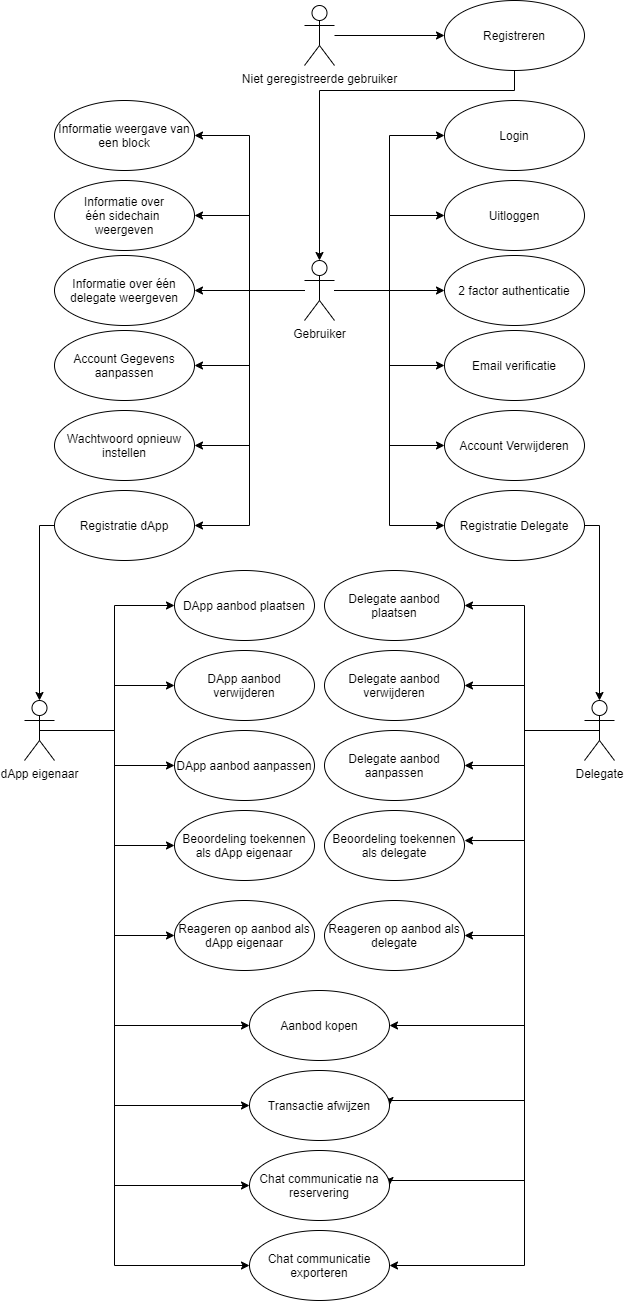

The diagram above was exported from draw.io. Its source (the exported page's mxGraphModel, read from the mxfile embedded in the PNG):
<mxGraphModel dx="1422" dy="762" grid="1" gridSize="10" guides="1" tooltips="1" connect="1" arrows="1" fold="1" page="1" pageScale="1" pageWidth="850" pageHeight="1100" math="0" shadow="0">
  <root>
    <mxCell id="0" />
    <mxCell id="1" parent="0" />
    <mxCell id="0-392PZHvqpInX3KdQlx-6" value="" style="edgeStyle=orthogonalEdgeStyle;rounded=0;orthogonalLoop=1;jettySize=auto;html=1;entryX=0;entryY=0.5;entryDx=0;entryDy=0;" parent="1" source="0-392PZHvqpInX3KdQlx-1" target="0-392PZHvqpInX3KdQlx-7" edge="1">
      <mxGeometry relative="1" as="geometry">
        <mxPoint x="580" y="275" as="targetPoint" />
      </mxGeometry>
    </mxCell>
    <mxCell id="0-392PZHvqpInX3KdQlx-1" value="Niet geregistreerde gebruiker" style="shape=umlActor;verticalLabelPosition=bottom;labelBackgroundColor=#ffffff;verticalAlign=top;html=1;" parent="1" vertex="1">
      <mxGeometry x="510" y="245" width="30" height="60" as="geometry" />
    </mxCell>
    <mxCell id="JSIC7WhwINw0KKYL8Llu-3" style="edgeStyle=orthogonalEdgeStyle;rounded=0;orthogonalLoop=1;jettySize=auto;html=1;exitX=0.5;exitY=1;exitDx=0;exitDy=0;entryX=0.5;entryY=0;entryDx=0;entryDy=0;entryPerimeter=0;" parent="1" source="0-392PZHvqpInX3KdQlx-7" target="0-392PZHvqpInX3KdQlx-8" edge="1">
      <mxGeometry relative="1" as="geometry">
        <Array as="points">
          <mxPoint x="720" y="330" />
          <mxPoint x="525" y="330" />
        </Array>
      </mxGeometry>
    </mxCell>
    <mxCell id="0-392PZHvqpInX3KdQlx-7" value="Registreren" style="ellipse;whiteSpace=wrap;html=1;" parent="1" vertex="1">
      <mxGeometry x="650" y="240" width="140" height="70" as="geometry" />
    </mxCell>
    <mxCell id="0-392PZHvqpInX3KdQlx-13" style="edgeStyle=orthogonalEdgeStyle;rounded=0;orthogonalLoop=1;jettySize=auto;html=1;entryX=0;entryY=0.5;entryDx=0;entryDy=0;" parent="1" source="0-392PZHvqpInX3KdQlx-8" target="0-392PZHvqpInX3KdQlx-10" edge="1">
      <mxGeometry relative="1" as="geometry" />
    </mxCell>
    <mxCell id="0-392PZHvqpInX3KdQlx-15" style="edgeStyle=orthogonalEdgeStyle;rounded=0;orthogonalLoop=1;jettySize=auto;html=1;entryX=0;entryY=0.5;entryDx=0;entryDy=0;" parent="1" source="0-392PZHvqpInX3KdQlx-8" target="0-392PZHvqpInX3KdQlx-14" edge="1">
      <mxGeometry relative="1" as="geometry" />
    </mxCell>
    <mxCell id="0-392PZHvqpInX3KdQlx-21" style="edgeStyle=orthogonalEdgeStyle;rounded=0;orthogonalLoop=1;jettySize=auto;html=1;entryX=0;entryY=0.5;entryDx=0;entryDy=0;" parent="1" source="0-392PZHvqpInX3KdQlx-8" target="0-392PZHvqpInX3KdQlx-18" edge="1">
      <mxGeometry relative="1" as="geometry" />
    </mxCell>
    <mxCell id="0-392PZHvqpInX3KdQlx-23" style="edgeStyle=orthogonalEdgeStyle;rounded=0;orthogonalLoop=1;jettySize=auto;html=1;entryX=1;entryY=0.5;entryDx=0;entryDy=0;" parent="1" source="0-392PZHvqpInX3KdQlx-8" target="0-392PZHvqpInX3KdQlx-22" edge="1">
      <mxGeometry relative="1" as="geometry" />
    </mxCell>
    <mxCell id="0-392PZHvqpInX3KdQlx-25" style="edgeStyle=orthogonalEdgeStyle;rounded=0;orthogonalLoop=1;jettySize=auto;html=1;entryX=0;entryY=0.5;entryDx=0;entryDy=0;" parent="1" source="0-392PZHvqpInX3KdQlx-8" target="0-392PZHvqpInX3KdQlx-24" edge="1">
      <mxGeometry relative="1" as="geometry" />
    </mxCell>
    <mxCell id="0-392PZHvqpInX3KdQlx-28" style="edgeStyle=orthogonalEdgeStyle;rounded=0;orthogonalLoop=1;jettySize=auto;html=1;entryX=0;entryY=0.5;entryDx=0;entryDy=0;" parent="1" source="0-392PZHvqpInX3KdQlx-8" target="0-392PZHvqpInX3KdQlx-27" edge="1">
      <mxGeometry relative="1" as="geometry" />
    </mxCell>
    <mxCell id="0-392PZHvqpInX3KdQlx-30" style="edgeStyle=orthogonalEdgeStyle;rounded=0;orthogonalLoop=1;jettySize=auto;html=1;entryX=1;entryY=0.5;entryDx=0;entryDy=0;" parent="1" source="0-392PZHvqpInX3KdQlx-8" target="0-392PZHvqpInX3KdQlx-29" edge="1">
      <mxGeometry relative="1" as="geometry" />
    </mxCell>
    <mxCell id="0-392PZHvqpInX3KdQlx-33" style="edgeStyle=orthogonalEdgeStyle;rounded=0;orthogonalLoop=1;jettySize=auto;html=1;entryX=1;entryY=0.5;entryDx=0;entryDy=0;" parent="1" source="0-392PZHvqpInX3KdQlx-8" target="0-392PZHvqpInX3KdQlx-32" edge="1">
      <mxGeometry relative="1" as="geometry" />
    </mxCell>
    <mxCell id="0-392PZHvqpInX3KdQlx-35" style="edgeStyle=orthogonalEdgeStyle;rounded=0;orthogonalLoop=1;jettySize=auto;html=1;entryX=1;entryY=0.5;entryDx=0;entryDy=0;" parent="1" source="0-392PZHvqpInX3KdQlx-8" target="0-392PZHvqpInX3KdQlx-34" edge="1">
      <mxGeometry relative="1" as="geometry" />
    </mxCell>
    <mxCell id="0-392PZHvqpInX3KdQlx-37" style="edgeStyle=orthogonalEdgeStyle;rounded=0;orthogonalLoop=1;jettySize=auto;html=1;entryX=1;entryY=0.5;entryDx=0;entryDy=0;" parent="1" source="0-392PZHvqpInX3KdQlx-8" target="0-392PZHvqpInX3KdQlx-36" edge="1">
      <mxGeometry relative="1" as="geometry" />
    </mxCell>
    <mxCell id="0-392PZHvqpInX3KdQlx-45" style="edgeStyle=orthogonalEdgeStyle;rounded=0;orthogonalLoop=1;jettySize=auto;html=1;entryX=1;entryY=0.5;entryDx=0;entryDy=0;" parent="1" source="0-392PZHvqpInX3KdQlx-8" target="0-392PZHvqpInX3KdQlx-43" edge="1">
      <mxGeometry relative="1" as="geometry" />
    </mxCell>
    <mxCell id="0-392PZHvqpInX3KdQlx-46" style="edgeStyle=orthogonalEdgeStyle;rounded=0;orthogonalLoop=1;jettySize=auto;html=1;entryX=0;entryY=0.5;entryDx=0;entryDy=0;" parent="1" source="0-392PZHvqpInX3KdQlx-8" target="0-392PZHvqpInX3KdQlx-44" edge="1">
      <mxGeometry relative="1" as="geometry" />
    </mxCell>
    <mxCell id="0-392PZHvqpInX3KdQlx-8" value="Gebruiker" style="shape=umlActor;verticalLabelPosition=bottom;labelBackgroundColor=#ffffff;verticalAlign=top;html=1;" parent="1" vertex="1">
      <mxGeometry x="510" y="500" width="30" height="60" as="geometry" />
    </mxCell>
    <mxCell id="0-392PZHvqpInX3KdQlx-10" value="Login" style="ellipse;whiteSpace=wrap;html=1;" parent="1" vertex="1">
      <mxGeometry x="650" y="340" width="140" height="70" as="geometry" />
    </mxCell>
    <mxCell id="0-392PZHvqpInX3KdQlx-14" value="Uitloggen" style="ellipse;whiteSpace=wrap;html=1;" parent="1" vertex="1">
      <mxGeometry x="650" y="420" width="140" height="70" as="geometry" />
    </mxCell>
    <mxCell id="0-392PZHvqpInX3KdQlx-18" value="2 factor authenticatie" style="ellipse;whiteSpace=wrap;html=1;" parent="1" vertex="1">
      <mxGeometry x="650" y="495" width="140" height="70" as="geometry" />
    </mxCell>
    <mxCell id="0-392PZHvqpInX3KdQlx-22" value="Account Gegevens aanpassen" style="ellipse;whiteSpace=wrap;html=1;" parent="1" vertex="1">
      <mxGeometry x="260" y="570" width="140" height="70" as="geometry" />
    </mxCell>
    <mxCell id="0-392PZHvqpInX3KdQlx-24" value="Account Verwijderen" style="ellipse;whiteSpace=wrap;html=1;" parent="1" vertex="1">
      <mxGeometry x="650" y="650" width="140" height="70" as="geometry" />
    </mxCell>
    <mxCell id="0-392PZHvqpInX3KdQlx-26" style="edgeStyle=orthogonalEdgeStyle;rounded=0;orthogonalLoop=1;jettySize=auto;html=1;exitX=0.5;exitY=1;exitDx=0;exitDy=0;" parent="1" source="0-392PZHvqpInX3KdQlx-18" target="0-392PZHvqpInX3KdQlx-18" edge="1">
      <mxGeometry relative="1" as="geometry" />
    </mxCell>
    <mxCell id="0-392PZHvqpInX3KdQlx-27" value="Email verificatie" style="ellipse;whiteSpace=wrap;html=1;" parent="1" vertex="1">
      <mxGeometry x="650" y="570" width="140" height="70" as="geometry" />
    </mxCell>
    <mxCell id="0-392PZHvqpInX3KdQlx-29" value="Wachtwoord opnieuw instellen" style="ellipse;whiteSpace=wrap;html=1;" parent="1" vertex="1">
      <mxGeometry x="260" y="650" width="140" height="70" as="geometry" />
    </mxCell>
    <mxCell id="0-392PZHvqpInX3KdQlx-32" value="Informatie weergave van een block" style="ellipse;whiteSpace=wrap;html=1;" parent="1" vertex="1">
      <mxGeometry x="260" y="340" width="140" height="70" as="geometry" />
    </mxCell>
    <mxCell id="0-392PZHvqpInX3KdQlx-34" value="Informatie over één&amp;nbsp;sidechain &lt;br&gt;weergeven" style="ellipse;whiteSpace=wrap;html=1;" parent="1" vertex="1">
      <mxGeometry x="260" y="420" width="140" height="70" as="geometry" />
    </mxCell>
    <mxCell id="0-392PZHvqpInX3KdQlx-36" value="Informatie over&amp;nbsp;één delegate weergeven" style="ellipse;whiteSpace=wrap;html=1;" parent="1" vertex="1">
      <mxGeometry x="260" y="495" width="140" height="70" as="geometry" />
    </mxCell>
    <mxCell id="0-392PZHvqpInX3KdQlx-49" style="edgeStyle=orthogonalEdgeStyle;rounded=0;orthogonalLoop=1;jettySize=auto;html=1;entryX=0.5;entryY=0;entryDx=0;entryDy=0;entryPerimeter=0;" parent="1" source="0-392PZHvqpInX3KdQlx-43" target="0-392PZHvqpInX3KdQlx-47" edge="1">
      <mxGeometry relative="1" as="geometry">
        <Array as="points">
          <mxPoint x="245" y="765" />
        </Array>
      </mxGeometry>
    </mxCell>
    <mxCell id="0-392PZHvqpInX3KdQlx-43" value="Registratie dApp" style="ellipse;whiteSpace=wrap;html=1;" parent="1" vertex="1">
      <mxGeometry x="260" y="730" width="140" height="70" as="geometry" />
    </mxCell>
    <mxCell id="0-392PZHvqpInX3KdQlx-50" style="edgeStyle=orthogonalEdgeStyle;rounded=0;orthogonalLoop=1;jettySize=auto;html=1;entryX=0.5;entryY=0;entryDx=0;entryDy=0;entryPerimeter=0;" parent="1" source="0-392PZHvqpInX3KdQlx-44" target="0-392PZHvqpInX3KdQlx-48" edge="1">
      <mxGeometry relative="1" as="geometry">
        <Array as="points">
          <mxPoint x="805" y="765" />
        </Array>
      </mxGeometry>
    </mxCell>
    <mxCell id="0-392PZHvqpInX3KdQlx-44" value="Registratie Delegate" style="ellipse;whiteSpace=wrap;html=1;" parent="1" vertex="1">
      <mxGeometry x="650" y="730" width="140" height="70" as="geometry" />
    </mxCell>
    <mxCell id="0-392PZHvqpInX3KdQlx-64" style="edgeStyle=orthogonalEdgeStyle;rounded=0;orthogonalLoop=1;jettySize=auto;html=1;entryX=0;entryY=0.5;entryDx=0;entryDy=0;" parent="1" source="0-392PZHvqpInX3KdQlx-47" target="0-392PZHvqpInX3KdQlx-53" edge="1">
      <mxGeometry relative="1" as="geometry" />
    </mxCell>
    <mxCell id="0-392PZHvqpInX3KdQlx-65" style="edgeStyle=orthogonalEdgeStyle;rounded=0;orthogonalLoop=1;jettySize=auto;html=1;entryX=0;entryY=0.5;entryDx=0;entryDy=0;" parent="1" source="0-392PZHvqpInX3KdQlx-47" target="0-392PZHvqpInX3KdQlx-54" edge="1">
      <mxGeometry relative="1" as="geometry" />
    </mxCell>
    <mxCell id="0-392PZHvqpInX3KdQlx-66" style="edgeStyle=orthogonalEdgeStyle;rounded=0;orthogonalLoop=1;jettySize=auto;html=1;entryX=0;entryY=0.5;entryDx=0;entryDy=0;" parent="1" source="0-392PZHvqpInX3KdQlx-47" target="0-392PZHvqpInX3KdQlx-57" edge="1">
      <mxGeometry relative="1" as="geometry" />
    </mxCell>
    <mxCell id="0-392PZHvqpInX3KdQlx-69" style="edgeStyle=orthogonalEdgeStyle;rounded=0;orthogonalLoop=1;jettySize=auto;html=1;entryX=0;entryY=0.5;entryDx=0;entryDy=0;" parent="1" source="0-392PZHvqpInX3KdQlx-47" target="0-392PZHvqpInX3KdQlx-58" edge="1">
      <mxGeometry relative="1" as="geometry">
        <Array as="points">
          <mxPoint x="320" y="970" />
          <mxPoint x="320" y="1505" />
        </Array>
      </mxGeometry>
    </mxCell>
    <mxCell id="0-392PZHvqpInX3KdQlx-74" style="edgeStyle=orthogonalEdgeStyle;rounded=0;orthogonalLoop=1;jettySize=auto;html=1;entryX=0;entryY=0.5;entryDx=0;entryDy=0;" parent="1" source="0-392PZHvqpInX3KdQlx-47" target="0-392PZHvqpInX3KdQlx-59" edge="1">
      <mxGeometry relative="1" as="geometry">
        <Array as="points">
          <mxPoint x="320" y="970" />
          <mxPoint x="320" y="1265" />
        </Array>
      </mxGeometry>
    </mxCell>
    <mxCell id="0-392PZHvqpInX3KdQlx-75" style="edgeStyle=orthogonalEdgeStyle;rounded=0;orthogonalLoop=1;jettySize=auto;html=1;entryX=0;entryY=0.5;entryDx=0;entryDy=0;" parent="1" source="0-392PZHvqpInX3KdQlx-47" target="0-392PZHvqpInX3KdQlx-60" edge="1">
      <mxGeometry relative="1" as="geometry">
        <Array as="points">
          <mxPoint x="320" y="970" />
          <mxPoint x="320" y="1345" />
        </Array>
      </mxGeometry>
    </mxCell>
    <mxCell id="0-392PZHvqpInX3KdQlx-76" style="edgeStyle=orthogonalEdgeStyle;rounded=0;orthogonalLoop=1;jettySize=auto;html=1;entryX=0;entryY=0.5;entryDx=0;entryDy=0;" parent="1" source="0-392PZHvqpInX3KdQlx-47" target="0-392PZHvqpInX3KdQlx-63" edge="1">
      <mxGeometry relative="1" as="geometry">
        <Array as="points">
          <mxPoint x="320" y="970" />
          <mxPoint x="320" y="1425" />
        </Array>
      </mxGeometry>
    </mxCell>
    <mxCell id="JSIC7WhwINw0KKYL8Llu-2" style="edgeStyle=orthogonalEdgeStyle;rounded=0;orthogonalLoop=1;jettySize=auto;html=1;entryX=0;entryY=0.5;entryDx=0;entryDy=0;" parent="1" target="JSIC7WhwINw0KKYL8Llu-1" edge="1">
      <mxGeometry relative="1" as="geometry">
        <mxPoint x="270" y="970" as="sourcePoint" />
        <Array as="points">
          <mxPoint x="320" y="970" />
          <mxPoint x="320" y="925" />
        </Array>
      </mxGeometry>
    </mxCell>
    <mxCell id="K1LO_m6im8QVjC2OXCwt-3" style="edgeStyle=orthogonalEdgeStyle;rounded=0;orthogonalLoop=1;jettySize=auto;html=1;exitX=0.5;exitY=0.5;exitDx=0;exitDy=0;exitPerimeter=0;entryX=0;entryY=0.5;entryDx=0;entryDy=0;" edge="1" parent="1" source="0-392PZHvqpInX3KdQlx-47" target="K1LO_m6im8QVjC2OXCwt-1">
      <mxGeometry relative="1" as="geometry" />
    </mxCell>
    <mxCell id="0-392PZHvqpInX3KdQlx-47" value="dApp eigenaar" style="shape=umlActor;verticalLabelPosition=bottom;labelBackgroundColor=#ffffff;verticalAlign=top;html=1;" parent="1" vertex="1">
      <mxGeometry x="230" y="940" width="30" height="60" as="geometry" />
    </mxCell>
    <mxCell id="0-392PZHvqpInX3KdQlx-77" style="edgeStyle=orthogonalEdgeStyle;rounded=0;orthogonalLoop=1;jettySize=auto;html=1;entryX=1;entryY=0.5;entryDx=0;entryDy=0;" parent="1" source="0-392PZHvqpInX3KdQlx-48" target="0-392PZHvqpInX3KdQlx-52" edge="1">
      <mxGeometry relative="1" as="geometry" />
    </mxCell>
    <mxCell id="0-392PZHvqpInX3KdQlx-78" style="edgeStyle=orthogonalEdgeStyle;rounded=0;orthogonalLoop=1;jettySize=auto;html=1;entryX=1;entryY=0.5;entryDx=0;entryDy=0;" parent="1" source="0-392PZHvqpInX3KdQlx-48" target="0-392PZHvqpInX3KdQlx-51" edge="1">
      <mxGeometry relative="1" as="geometry" />
    </mxCell>
    <mxCell id="0-392PZHvqpInX3KdQlx-79" style="edgeStyle=orthogonalEdgeStyle;rounded=0;orthogonalLoop=1;jettySize=auto;html=1;entryX=1;entryY=0.429;entryDx=0;entryDy=0;entryPerimeter=0;" parent="1" source="0-392PZHvqpInX3KdQlx-48" target="0-392PZHvqpInX3KdQlx-56" edge="1">
      <mxGeometry relative="1" as="geometry" />
    </mxCell>
    <mxCell id="0-392PZHvqpInX3KdQlx-80" style="edgeStyle=orthogonalEdgeStyle;rounded=0;orthogonalLoop=1;jettySize=auto;html=1;entryX=1;entryY=0.5;entryDx=0;entryDy=0;" parent="1" source="0-392PZHvqpInX3KdQlx-48" target="0-392PZHvqpInX3KdQlx-61" edge="1">
      <mxGeometry relative="1" as="geometry" />
    </mxCell>
    <mxCell id="0-392PZHvqpInX3KdQlx-83" style="edgeStyle=orthogonalEdgeStyle;rounded=0;orthogonalLoop=1;jettySize=auto;html=1;entryX=1;entryY=0.5;entryDx=0;entryDy=0;" parent="1" source="0-392PZHvqpInX3KdQlx-48" target="0-392PZHvqpInX3KdQlx-60" edge="1">
      <mxGeometry relative="1" as="geometry">
        <Array as="points">
          <mxPoint x="730" y="970" />
          <mxPoint x="730" y="1340" />
          <mxPoint x="595" y="1340" />
        </Array>
      </mxGeometry>
    </mxCell>
    <mxCell id="0-392PZHvqpInX3KdQlx-84" style="edgeStyle=orthogonalEdgeStyle;rounded=0;orthogonalLoop=1;jettySize=auto;html=1;entryX=1;entryY=0.5;entryDx=0;entryDy=0;" parent="1" source="0-392PZHvqpInX3KdQlx-48" target="0-392PZHvqpInX3KdQlx-63" edge="1">
      <mxGeometry relative="1" as="geometry">
        <Array as="points">
          <mxPoint x="730" y="970" />
          <mxPoint x="730" y="1420" />
          <mxPoint x="595" y="1420" />
        </Array>
      </mxGeometry>
    </mxCell>
    <mxCell id="0-392PZHvqpInX3KdQlx-86" style="edgeStyle=orthogonalEdgeStyle;rounded=0;orthogonalLoop=1;jettySize=auto;html=1;entryX=1;entryY=0.5;entryDx=0;entryDy=0;" parent="1" source="0-392PZHvqpInX3KdQlx-48" target="0-392PZHvqpInX3KdQlx-58" edge="1">
      <mxGeometry relative="1" as="geometry">
        <Array as="points">
          <mxPoint x="730" y="970" />
          <mxPoint x="730" y="1505" />
        </Array>
      </mxGeometry>
    </mxCell>
    <mxCell id="0-392PZHvqpInX3KdQlx-87" style="edgeStyle=orthogonalEdgeStyle;rounded=0;orthogonalLoop=1;jettySize=auto;html=1;entryX=1;entryY=0.5;entryDx=0;entryDy=0;" parent="1" source="0-392PZHvqpInX3KdQlx-48" target="0-392PZHvqpInX3KdQlx-59" edge="1">
      <mxGeometry relative="1" as="geometry">
        <Array as="points">
          <mxPoint x="730" y="970" />
          <mxPoint x="730" y="1265" />
        </Array>
      </mxGeometry>
    </mxCell>
    <mxCell id="K1LO_m6im8QVjC2OXCwt-4" style="edgeStyle=orthogonalEdgeStyle;rounded=0;orthogonalLoop=1;jettySize=auto;html=1;exitX=0.5;exitY=0.5;exitDx=0;exitDy=0;exitPerimeter=0;entryX=1;entryY=0.5;entryDx=0;entryDy=0;" edge="1" parent="1" source="0-392PZHvqpInX3KdQlx-48" target="K1LO_m6im8QVjC2OXCwt-2">
      <mxGeometry relative="1" as="geometry" />
    </mxCell>
    <mxCell id="0-392PZHvqpInX3KdQlx-48" value="Delegate" style="shape=umlActor;verticalLabelPosition=bottom;labelBackgroundColor=#ffffff;verticalAlign=top;html=1;" parent="1" vertex="1">
      <mxGeometry x="790" y="940" width="30" height="60" as="geometry" />
    </mxCell>
    <mxCell id="0-392PZHvqpInX3KdQlx-51" value="Delegate aanbod verwijderen" style="ellipse;whiteSpace=wrap;html=1;" parent="1" vertex="1">
      <mxGeometry x="530" y="890" width="140" height="70" as="geometry" />
    </mxCell>
    <mxCell id="0-392PZHvqpInX3KdQlx-52" value="Delegate aanbod plaatsen" style="ellipse;whiteSpace=wrap;html=1;" parent="1" vertex="1">
      <mxGeometry x="530" y="810" width="140" height="70" as="geometry" />
    </mxCell>
    <mxCell id="0-392PZHvqpInX3KdQlx-53" value="DApp aanbod plaatsen" style="ellipse;whiteSpace=wrap;html=1;" parent="1" vertex="1">
      <mxGeometry x="380" y="810" width="140" height="70" as="geometry" />
    </mxCell>
    <mxCell id="0-392PZHvqpInX3KdQlx-54" value="Beoordeling toekennen als dApp eigenaar" style="ellipse;whiteSpace=wrap;html=1;" parent="1" vertex="1">
      <mxGeometry x="380" y="1050" width="140" height="70" as="geometry" />
    </mxCell>
    <mxCell id="0-392PZHvqpInX3KdQlx-56" value="Beoordeling toekennen als delegate" style="ellipse;whiteSpace=wrap;html=1;" parent="1" vertex="1">
      <mxGeometry x="530" y="1050" width="140" height="70" as="geometry" />
    </mxCell>
    <mxCell id="0-392PZHvqpInX3KdQlx-57" value="DApp aanbod aanpassen" style="ellipse;whiteSpace=wrap;html=1;" parent="1" vertex="1">
      <mxGeometry x="380" y="970" width="140" height="70" as="geometry" />
    </mxCell>
    <mxCell id="0-392PZHvqpInX3KdQlx-58" value="Chat communicatie exporteren" style="ellipse;whiteSpace=wrap;html=1;" parent="1" vertex="1">
      <mxGeometry x="455" y="1470" width="140" height="70" as="geometry" />
    </mxCell>
    <mxCell id="0-392PZHvqpInX3KdQlx-59" value="Aanbod kopen" style="ellipse;whiteSpace=wrap;html=1;" parent="1" vertex="1">
      <mxGeometry x="455" y="1230" width="140" height="70" as="geometry" />
    </mxCell>
    <mxCell id="0-392PZHvqpInX3KdQlx-60" value="Transactie afwijzen" style="ellipse;whiteSpace=wrap;html=1;" parent="1" vertex="1">
      <mxGeometry x="455" y="1310" width="140" height="70" as="geometry" />
    </mxCell>
    <mxCell id="0-392PZHvqpInX3KdQlx-61" value="Delegate aanbod aanpassen" style="ellipse;whiteSpace=wrap;html=1;" parent="1" vertex="1">
      <mxGeometry x="530" y="970" width="140" height="70" as="geometry" />
    </mxCell>
    <mxCell id="0-392PZHvqpInX3KdQlx-63" value="Chat communicatie na reservering" style="ellipse;whiteSpace=wrap;html=1;" parent="1" vertex="1">
      <mxGeometry x="455" y="1390" width="140" height="70" as="geometry" />
    </mxCell>
    <mxCell id="JSIC7WhwINw0KKYL8Llu-1" value="DApp aanbod verwijderen" style="ellipse;whiteSpace=wrap;html=1;" parent="1" vertex="1">
      <mxGeometry x="380" y="890" width="140" height="70" as="geometry" />
    </mxCell>
    <mxCell id="K1LO_m6im8QVjC2OXCwt-1" value="Reageren op aanbod als dApp eigenaar" style="ellipse;whiteSpace=wrap;html=1;" vertex="1" parent="1">
      <mxGeometry x="380" y="1140" width="140" height="70" as="geometry" />
    </mxCell>
    <mxCell id="K1LO_m6im8QVjC2OXCwt-2" value="Reageren op aanbod als delegate" style="ellipse;whiteSpace=wrap;html=1;" vertex="1" parent="1">
      <mxGeometry x="530" y="1140" width="140" height="70" as="geometry" />
    </mxCell>
  </root>
</mxGraphModel>